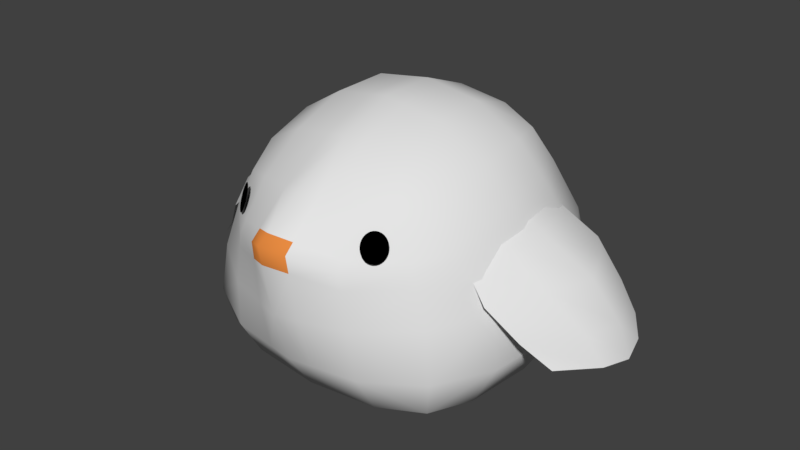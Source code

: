 # Source: chicken.blend  (saved by Blender 2.78.0; exported with 4.5.12 LTS)
import bpy
from mathutils import Matrix  # noqa: F401  (used for matrix-valued properties, if any)

bpy.ops.wm.read_factory_settings(use_empty=True)
scene = bpy.context.scene
scene.name = 'Scene'

# ---- collections
col_collection_1 = bpy.data.collections.new('Collection 1'); scene.collection.children.link(col_collection_1)

# ---- materials (node trees are filled in below, after node groups)
mat_eye = bpy.data.materials.new('eye')
mat_eye.alpha_threshold = 0.0
mat_eye.use_transparent_shadow = False
mat_eye.diffuse_color = (0.0, 0.0, 0.0, 1.0)
mat_eye.roughness = 0.5
mat_eye.line_color = (0.0, 0.0, 0.0, 1.0)
mat_chicken = bpy.data.materials.new('chicken')
mat_chicken.alpha_threshold = 0.0
mat_chicken.use_transparent_shadow = False
mat_chicken.diffuse_color = (0.7743, 0.7743, 0.7743, 1.0)
mat_chicken.roughness = 0.5
mat_beak = bpy.data.materials.new('beak')
mat_beak.alpha_threshold = 0.0
mat_beak.use_transparent_shadow = False
mat_beak.diffuse_color = (0.8, 0.258, 0.05406, 1.0)
mat_beak.roughness = 0.5

# ---- material node trees

# ---- world
world_world = bpy.data.worlds.new('World'); scene.world = world_world
world_world.color = (0.05088, 0.05088, 0.05088)
world_world.use_sun_shadow = False
world_world.sun_shadow_jitter_overblur = 0.0
world_world.cycles.sampling_method = 'MANUAL'

# ---- meshes
me_cube = bpy.data.meshes.new('Cube')
me_cube.from_pydata([(0.0, 0.05368, 0.006563), (0.1859, 0.02849, 0.0172), (-4.47e-08, -0.156, 0.00553), (-0.1859, 0.02849, 0.0172), (2.98e-08, 0.2138, 0.02893), (0.1817, 0.2071, 0.04207), (0.1813, -0.1547, 0.02082), (-0.1813, -0.1547, 0.02082), (-0.1817, 0.2071, 0.04207), (-7.451e-08, -0.06541, 0.6786), (-1.49e-08, 0.08003, 0.6806), (-0.1434, -0.06093, 0.6544), (-7.413e-05, -0.2027, 0.6285), (0.1434, -0.06093, 0.6544), (0.1393, 0.07988, 0.659), (-0.1393, 0.07988, 0.659), (-0.1393, -0.194, 0.6081), (0.1393, -0.194, 0.6081), (0.3936, 0.002612, 0.3337), (0.366, 0.1626, 0.3509), (0.3377, -0.02577, 0.4669), (0.3714, -0.1584, 0.3154), (0.4109, 0.01481, 0.19), (0.3863, 0.1888, 0.1996), (0.3159, 0.1156, 0.4872), (0.3195, -0.1677, 0.4404), (0.3873, -0.1606, 0.1825), (-0.003489, -0.431, 0.2925), (0.1601, -0.3835, 0.2926), (-0.007294, -0.4573, 0.4664), (-0.1627, -0.3835, 0.2926), (-1.192e-07, -0.3976, 0.1679), (0.175, -0.3737, 0.172), (0.1391, -0.38, 0.4174), (-0.1465, -0.3803, 0.418), (-0.175, -0.3737, 0.172), (-0.3936, 0.002612, 0.3337), (-0.3714, -0.1584, 0.3154), (-0.3377, -0.02577, 0.4669), (-0.366, 0.1626, 0.3509), (-0.4109, 0.01481, 0.19), (-0.3873, -0.1606, 0.1825), (-0.3195, -0.1677, 0.4404), (-0.3159, 0.1156, 0.4872), (-0.3863, 0.1888, 0.1996), (7.451e-08, 0.3909, 0.3798), (0.1577, 0.3677, 0.3744), (8.941e-08, 0.4246, 0.2119), (-0.1577, 0.3677, 0.3744), (5.96e-08, 0.3063, 0.5272), (0.1416, 0.2869, 0.5182), (0.1741, 0.4004, 0.21), (-0.1741, 0.4004, 0.21), (-0.1416, 0.2869, 0.5182), (0.3297, 0.19, 0.08551), (0.344, 0.01337, 0.07534), (0.3297, -0.1636, 0.07793), (0.1768, 0.3428, 0.08878), (7.451e-08, 0.3573, 0.08271), (-0.1768, 0.3428, 0.08878), (0.313, 0.3262, 0.2069), (0.2898, 0.2953, 0.3633), (0.2531, 0.2289, 0.499), (0.1768, -0.3164, 0.07466), (-8.941e-08, -0.3306, 0.06797), (-0.1768, -0.3164, 0.07466), (0.3138, -0.3009, 0.1826), (0.2962, -0.2929, 0.3054), (0.2581, -0.2816, 0.4183), (-0.3297, -0.1636, 0.07793), (-0.344, 0.01337, 0.07534), (-0.3297, 0.19, 0.08551), (-0.3138, -0.3009, 0.1826), (-0.2962, -0.2929, 0.3054), (-0.2584, -0.2816, 0.4183), (-0.313, 0.3262, 0.2069), (-0.2898, 0.2953, 0.3633), (-0.2531, 0.2289, 0.499), (0.2493, 0.08512, 0.5962), (0.2606, -0.04771, 0.5832), (0.2493, -0.1764, 0.5477), (0.133, 0.1995, 0.6174), (2.98e-08, 0.2085, 0.6308), (-0.133, 0.1995, 0.6174), (0.1311, -0.3109, 0.5318), (-0.003765, -0.3439, 0.5469), (-0.1349, -0.3109, 0.5318), (-0.2493, -0.1764, 0.5477), (-0.2606, -0.04771, 0.5832), (-0.2493, 0.08512, 0.5962), (0.2956, 0.3084, 0.1074), (0.2956, -0.2828, 0.09468), (-0.2956, -0.2828, 0.09468), (-0.2956, 0.3084, 0.1074), (0.2238, 0.1792, 0.587), (0.2236, -0.2626, 0.5059), (-0.224, -0.2626, 0.5059), (-0.2238, 0.1792, 0.587), (0.2633, -0.1463, 0.4611), (0.4956, -0.1188, 0.205), (0.2761, 0.1463, 0.4677), (0.5258, 0.1736, 0.2206), (0.2905, 0.07309, 0.4751), (0.2939, -2.98e-08, 0.4768), (0.2766, -0.07309, 0.4678), (0.5609, -0.01982, 0.19), (0.5752, 0.06564, 0.174), (0.5628, 0.1264, 0.191), (0.2995, -0.1727, 0.4166), (0.37, -0.1933, 0.3443), (0.4342, -0.1523, 0.2613), (0.4766, 0.1862, 0.2832), (0.3989, 0.2035, 0.3593), (0.3211, 0.1677, 0.4278), (0.52, -0.03335, 0.2585), (0.4425, -0.08196, 0.359), (0.3459, -0.08285, 0.4344), (0.551, 0.0558, 0.2559), (0.4901, 0.03174, 0.3562), (0.3802, 0.003989, 0.4399), (0.5288, 0.1227, 0.265), (0.4574, 0.1164, 0.3667), (0.3662, 0.08043, 0.4449), (-0.2657, -0.1463, 0.4611), (-0.4981, -0.1188, 0.205), (-0.2786, 0.1463, 0.4677), (-0.5283, 0.1736, 0.2206), (-0.293, 0.07309, 0.4751), (-0.2963, -2.98e-08, 0.4768), (-0.279, -0.07309, 0.4678), (-0.5634, -0.01982, 0.19), (-0.5777, 0.06564, 0.174), (-0.5653, 0.1264, 0.191), (-0.302, -0.1727, 0.4166), (-0.3725, -0.1933, 0.3443), (-0.4367, -0.1523, 0.2613), (-0.479, 0.1862, 0.2832), (-0.4014, 0.2035, 0.3593), (-0.3236, 0.1677, 0.4278), (-0.5224, -0.03335, 0.2585), (-0.445, -0.08196, 0.359), (-0.3484, -0.08285, 0.4344), (-0.5535, 0.0558, 0.2559), (-0.4925, 0.03174, 0.3562), (-0.3826, 0.003989, 0.4399), (-0.5313, 0.1227, 0.265), (-0.4599, 0.1164, 0.3667), (-0.3687, 0.08043, 0.4449), (-0.05592, -0.4304, 0.4495), (-0.05909, -0.4144, 0.2925), (-0.04869, -0.1996, 0.6214), (-0.04864, 0.07997, 0.673), (-0.05007, -0.06385, 0.6701), (-0.06347, 0.2115, 0.03352), (-0.06332, -0.1555, 0.01087), (-0.06493, 0.04489, 0.01028), (0.1815, -0.3187, 0.5087), (0.178, -0.3234, 0.508), (0.175, -0.3283, 0.5061), (0.1725, -0.333, 0.5031), (0.1707, -0.3374, 0.499), (0.1696, -0.3413, 0.4939), (0.1693, -0.3447, 0.4882), (0.1698, -0.3472, 0.482), (0.171, -0.349, 0.4755), (0.173, -0.3498, 0.4691), (0.1756, -0.3496, 0.4628), (0.1788, -0.3486, 0.4571), (0.1824, -0.3466, 0.4521), (0.1862, -0.3438, 0.448), (0.1903, -0.3403, 0.4449), (0.1942, -0.3362, 0.443), (0.1981, -0.3317, 0.4424), (0.2016, -0.3269, 0.443), (0.2046, -0.3221, 0.4449), (0.2071, -0.3174, 0.448), (0.2089, -0.3129, 0.4521), (0.21, -0.309, 0.4571), (0.2103, -0.3057, 0.4628), (0.2098, -0.3031, 0.4691), (0.2086, -0.3014, 0.4755), (0.2066, -0.3006, 0.482), (0.204, -0.3007, 0.4882), (0.2008, -0.3018, 0.4939), (0.1972, -0.3037, 0.499), (0.1934, -0.3065, 0.5031), (0.1894, -0.31, 0.5061), (0.1854, -0.3141, 0.508), (-0.1715, -0.3265, 0.508), (-0.1674, -0.3305, 0.5061), (-0.1639, -0.3345, 0.5031), (-0.1611, -0.3384, 0.499), (-0.1591, -0.342, 0.4939), (-0.1581, -0.3451, 0.4882), (-0.1579, -0.3477, 0.482), (-0.1587, -0.3497, 0.4755), (-0.1605, -0.351, 0.4691), (-0.163, -0.3514, 0.4628), (-0.1664, -0.3511, 0.4571), (-0.1703, -0.35, 0.4521), (-0.1747, -0.3482, 0.448), (-0.1794, -0.3458, 0.4449), (-0.1843, -0.3427, 0.443), (-0.189, -0.3392, 0.4424), (-0.1936, -0.3354, 0.443), (-0.1977, -0.3314, 0.4449), (-0.2012, -0.3274, 0.448), (-0.204, -0.3235, 0.4521), (-0.2059, -0.3199, 0.4571), (-0.207, -0.3168, 0.4628), (-0.2071, -0.3141, 0.4691), (-0.2063, -0.3122, 0.4755), (-0.2046, -0.3109, 0.482), (-0.202, -0.3104, 0.4882), (-0.1987, -0.3107, 0.4939), (-0.1948, -0.3118, 0.499), (-0.1903, -0.3136, 0.5031), (-0.1856, -0.3161, 0.5061), (-0.1808, -0.3192, 0.508), (-0.176, -0.3227, 0.5087), (-0.0611, -0.3892, 0.1694), (-0.05507, 0.3828, 0.3779), (-0.06078, 0.4162, 0.2112), (-0.04946, 0.2995, 0.5241), (-0.06176, 0.3523, 0.08483), (-0.06176, -0.3256, 0.0703), (-0.04643, 0.2054, 0.6261), (-0.04955, -0.3324, 0.5416), (0.06338, 0.04509, 0.01019), (0.06196, 0.2115, 0.03341), (0.06182, -0.1556, 0.01074), (0.04748, 0.07998, 0.6732), (0.04888, -0.06389, 0.6703), (0.04743, -0.1997, 0.6215), (0.05228, -0.4148, 0.2925), (0.05965, -0.3894, 0.1693), (0.04261, -0.4309, 0.4497), (0.05376, 0.383, 0.378), (0.04829, 0.2997, 0.5241), (0.05934, 0.4164, 0.2112), (0.06029, 0.3524, 0.08478), (0.06029, -0.3257, 0.07025), (0.04533, 0.2055, 0.6262), (0.0422, -0.3327, 0.5417), (0.3191, -0.03109, 0.4951), (0.2998, 0.1082, 0.5136), (0.3025, -0.1698, 0.4664), (-0.00644, -0.4298, 0.4859), (0.1371, -0.3633, 0.4451), (-0.1437, -0.3635, 0.4456), (-0.3191, -0.03108, 0.4951), (-0.3025, -0.1698, 0.4664), (-0.2998, 0.1082, 0.5136), (0.1395, 0.2657, 0.5422), (5.239e-08, 0.2826, 0.5523), (-0.1395, 0.2657, 0.5422), (0.246, 0.2169, 0.5203), (0.2497, -0.277, 0.4395), (-0.25, -0.277, 0.4395), (-0.246, 0.2169, 0.5203), (-0.05438, -0.4067, 0.4718), (0.04757, 0.2769, 0.5489), (-0.04873, 0.2767, 0.5488), (0.04251, -0.4071, 0.472), (0.3527, -0.01815, 0.4311), (0.3294, 0.1282, 0.4506), (0.3334, -0.1652, 0.4068), (-0.006272, -0.4503, 0.4197), (0.1447, -0.3809, 0.3839), (-0.1509, -0.3812, 0.3843), (-0.3527, -0.01815, 0.4311), (-0.3334, -0.1652, 0.4068), (-0.3294, 0.1282, 0.4506), (0.146, 0.3086, 0.4796), (6.361e-08, 0.3291, 0.4876), (-0.146, 0.3086, 0.4796), (0.263, 0.2467, 0.4626), (0.2683, -0.2846, 0.388), (-0.2685, -0.2846, 0.388), (-0.263, 0.2467, 0.4626), (-0.05677, -0.4261, 0.4073), (-0.05097, 0.3219, 0.4848), (0.0452, -0.4266, 0.4075), (0.04976, 0.3221, 0.4849)], [], [(228, 229, 5, 1), (1, 5, 54, 55), (229, 240, 57, 5), (5, 57, 90, 54), (228, 1, 6, 230), (230, 6, 63, 241), (1, 55, 56, 6), (6, 56, 91, 63), (155, 154, 7, 3), (3, 7, 69, 70), (154, 225, 65, 7), (7, 65, 92, 69), (155, 3, 8, 153), (153, 8, 59, 224), (3, 70, 71, 8), (8, 71, 93, 59), (232, 13, 14, 231), (231, 14, 81, 242), (13, 79, 78, 14), (14, 78, 94, 81), (152, 151, 15, 11), (11, 15, 89, 88), (151, 226, 83, 15), (15, 83, 97, 89), (152, 11, 16, 150), (150, 16, 86, 227), (11, 88, 87, 16), (16, 87, 96, 86), (232, 233, 17, 13), (13, 17, 80, 79), (233, 243, 84, 17), (17, 84, 95, 80), (18, 22, 23, 19), (19, 23, 60, 61), (22, 55, 54, 23), (23, 54, 90, 60), (264, 265, 24, 20), (244, 245, 78, 79), (265, 276, 62, 24), (245, 256, 94, 78), (264, 20, 25, 266), (266, 25, 68, 277), (244, 79, 80, 246), (246, 80, 95, 257), (18, 21, 26, 22), (22, 26, 56, 55), (21, 67, 66, 26), (26, 66, 91, 56), (234, 235, 32, 28), (28, 32, 66, 67), (235, 241, 63, 32), (32, 63, 91, 66), (282, 268, 33, 236), (263, 248, 84, 243), (268, 277, 68, 33), (248, 257, 95, 84), (280, 148, 34, 269), (269, 34, 74, 278), (260, 227, 86, 249), (249, 86, 96, 258), (149, 30, 35, 220), (220, 35, 65, 225), (30, 73, 72, 35), (35, 72, 92, 65), (36, 40, 41, 37), (37, 41, 72, 73), (40, 70, 69, 41), (41, 69, 92, 72), (270, 271, 42, 38), (250, 251, 87, 88), (271, 278, 74, 42), (251, 258, 96, 87), (270, 38, 43, 272), (272, 43, 77, 279), (250, 88, 89, 252), (252, 89, 97, 259), (36, 39, 44, 40), (40, 44, 71, 70), (39, 76, 75, 44), (44, 75, 93, 71), (283, 238, 50, 273), (273, 50, 62, 276), (261, 242, 81, 253), (253, 81, 94, 256), (237, 46, 51, 239), (239, 51, 57, 240), (46, 61, 60, 51), (51, 60, 90, 57), (221, 222, 52, 48), (48, 52, 75, 76), (222, 224, 59, 52), (52, 59, 93, 75), (281, 275, 53, 223), (262, 255, 83, 226), (275, 279, 77, 53), (255, 259, 97, 83), (120, 107, 101, 111), (110, 99, 105, 114), (114, 105, 106, 117), (117, 106, 107, 120), (103, 119, 122, 102), (119, 118, 121, 122), (118, 117, 120, 121), (104, 116, 119, 103), (116, 115, 118, 119), (115, 114, 117, 118), (98, 108, 116, 104), (108, 109, 115, 116), (109, 110, 114, 115), (102, 122, 113, 100), (122, 121, 112, 113), (121, 120, 111, 112), (145, 136, 126, 132), (135, 139, 130, 124), (139, 142, 131, 130), (142, 145, 132, 131), (128, 127, 147, 144), (144, 147, 146, 143), (143, 146, 145, 142), (129, 128, 144, 141), (141, 144, 143, 140), (140, 143, 142, 139), (123, 129, 141, 133), (133, 141, 140, 134), (134, 140, 139, 135), (127, 125, 138, 147), (147, 138, 137, 146), (146, 137, 136, 145), (29, 236, 263, 247), (9, 12, 233, 232), (12, 85, 243, 233), (27, 31, 235, 234), (31, 64, 241, 235), (267, 282, 236, 29), (33, 68, 257, 248), (148, 260, 249, 34), (223, 53, 255, 262), (50, 253, 256, 62), (238, 261, 253, 50), (43, 252, 259, 77), (42, 74, 258, 251), (34, 249, 258, 74), (25, 246, 257, 68), (20, 24, 245, 244), (24, 62, 256, 245), (38, 250, 252, 43), (38, 42, 251, 250), (236, 33, 248, 263), (20, 244, 246, 25), (27, 267, 280, 149), (45, 221, 281, 274), (247, 263, 243, 85), (274, 49, 238, 283), (254, 82, 242, 261), (0, 228, 230, 2), (45, 237, 239, 47), (47, 239, 240, 58), (0, 2, 154, 155), (2, 64, 225, 154), (0, 155, 153, 4), (2, 230, 241, 64), (4, 153, 224, 58), (9, 10, 151, 152), (10, 82, 226, 151), (9, 152, 150, 12), (12, 150, 227, 85), (9, 232, 231, 10), (267, 29, 148, 280), (247, 85, 227, 260), (27, 149, 220, 31), (31, 220, 225, 64), (45, 47, 222, 221), (10, 231, 242, 82), (47, 58, 224, 222), (274, 281, 223, 49), (254, 262, 226, 82), (187, 156, 157, 158, 159, 160, 161, 162, 163, 164, 165, 166, 167, 168, 169, 170, 171, 172, 173, 174, 175, 176, 177, 178, 179, 180, 181, 182, 183, 184, 185, 186), (188, 219, 218, 217, 216, 215, 214, 213, 212, 211, 210, 209, 208, 207, 206, 205, 204, 203, 202, 201, 200, 199, 198, 197, 196, 195, 194, 193, 192, 191, 190, 189), (4, 58, 240, 229), (0, 4, 229, 228), (49, 223, 262, 254), (29, 247, 260, 148), (49, 254, 261, 238), (53, 77, 259, 255), (45, 274, 283, 237), (27, 234, 282, 267), (48, 76, 279, 275), (221, 48, 275, 281), (46, 273, 276, 61), (237, 283, 273, 46), (39, 272, 279, 76), (36, 270, 272, 39), (37, 73, 278, 271), (36, 37, 271, 270), (30, 269, 278, 73), (149, 280, 269, 30), (28, 67, 277, 268), (234, 28, 268, 282), (21, 266, 277, 67), (18, 264, 266, 21), (19, 61, 276, 265), (18, 19, 265, 264)])
me_cube.polygons.foreach_set('use_smooth', [True] * 202)
me_cube.polygons.foreach_set('material_index', [1, 1, 1, 1, 1, 1, 1, 1, 1, 1, 1, 1, 1, 1, 1, 1, 1, 1, 1, 1, 1, 1, 1, 1, 1, 1, 1, 1, 1, 1, 1, 1, 1, 1, 1, 1, 1, 1, 1, 1, 1, 1, 1, 1, 1, 1, 1, 1, 1, 1, 1, 1, 1, 1, 1, 1, 1, 1, 1, 1, 1, 1, 1, 1, 1, 1, 1, 1, 1, 1, 1, 1, 1, 1, 1, 1, 1, 1, 1, 1, 1, 1, 1, 1, 1, 1, 1, 1, 1, 1, 1, 1, 1, 1, 1, 1, 1, 1, 1, 1, 1, 1, 1, 1, 1, 1, 1, 1, 1, 1, 1, 1, 1, 1, 1, 1, 1, 1, 1, 1, 1, 1, 1, 1, 1, 1, 1, 1, 2, 1, 1, 1, 1, 2, 1, 1, 1, 1, 1, 1, 1, 1, 1, 1, 1, 1, 1, 1, 1, 1, 1, 1, 1, 1, 1, 1, 1, 1, 1, 1, 1, 1, 1, 1, 1, 1, 1, 2, 1, 1, 1, 1, 1, 1, 1, 1, 0, 0, 1, 1, 1, 2, 1, 1, 1, 1, 1, 1, 1, 1, 1, 1, 1, 1, 1, 1, 1, 1, 1, 1, 1, 1])
me_cube.materials.append(mat_eye)
me_cube.materials.append(mat_chicken)
me_cube.materials.append(mat_beak)
me_cube.use_remesh_preserve_volume = False
me_cube.use_remesh_preserve_attributes = False
me_cube.use_mirror_vertex_groups = False
me_cube.update()

# ---- objects
ob_cube = bpy.data.objects.new('Cube', me_cube)

# ---- transforms, parenting, visibility, modifiers, constraints
ob_cube.location = (0.0, 0.0, 0.0)
ob_cube.lock_rotations_4d = False
ob_cube.empty_display_type = 'ARROWS'
ob_cube.lineart.crease_threshold = 0.0

# ---- collection membership
col_collection_1.objects.link(ob_cube)

# ---- scene / render settings (as saved in the file)
scene.frame_start = 1; scene.frame_end = 250; scene.frame_set(1)
scene.render.engine = 'BLENDER_EEVEE_NEXT'
scene.render.resolution_percentage = 50
scene.render.dither_intensity = 0.0
scene.cycles.use_denoising = False
scene.cycles.samples = 128
scene.cycles.sampling_pattern = 'TABULATED_SOBOL'
scene.cycles.light_sampling_threshold = 0.0
scene.cycles.use_adaptive_sampling = False
scene.cycles.use_light_tree = False
scene.cycles.blur_glossy = 0.0
scene.cycles.sample_clamp_indirect = 0.0
scene.view_settings.view_transform = 'Standard'
bpy.context.view_layer.update()

# ---- added for rendering (the .blend has no active camera and no usable light): camera, sun
cam_auto = bpy.data.cameras.new('AutoCamera')
cam_auto.lens = 50.0
cam_auto.sensor_width = 36.0
cam_auto.clip_end = 1000.0
ob_auto_camera = bpy.data.objects.new('AutoCamera', cam_auto)
scene.collection.objects.link(ob_auto_camera)
ob_auto_camera.location = (1.47988, -1.79368, 1.52795)
ob_auto_camera.rotation_euler = (1.09748, -7.21219e-08, 0.694738)
scene.camera = ob_auto_camera
light_auto_sun = bpy.data.lights.new('AutoSun', 'SUN')
light_auto_sun.energy = 3.0
light_auto_sun.angle = 0.0523599
ob_auto_sun = bpy.data.objects.new('AutoSun', light_auto_sun)
scene.collection.objects.link(ob_auto_sun)
ob_auto_sun.rotation_euler = (0.872665, 0.174533, 0.523599)
bpy.context.view_layer.update()
